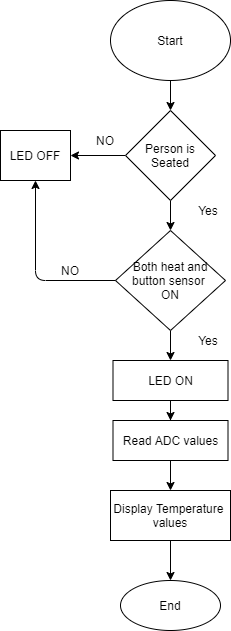

The diagram above was exported from draw.io. Its source (the exported page's mxGraphModel, read from the mxfile embedded in the PNG):
<mxGraphModel dx="868" dy="482" grid="1" gridSize="10" guides="1" tooltips="1" connect="1" arrows="1" fold="1" page="1" pageScale="1" pageWidth="827" pageHeight="1169" math="0" shadow="0">
  <root>
    <mxCell id="0" />
    <mxCell id="1" parent="0" />
    <mxCell id="_oLKjfnygzK5Jlu9TVH7-5" value="" style="edgeStyle=orthogonalEdgeStyle;rounded=0;orthogonalLoop=1;jettySize=auto;html=1;" edge="1" parent="1" source="_oLKjfnygzK5Jlu9TVH7-1" target="_oLKjfnygzK5Jlu9TVH7-4">
      <mxGeometry relative="1" as="geometry" />
    </mxCell>
    <mxCell id="_oLKjfnygzK5Jlu9TVH7-1" value="Start" style="ellipse;whiteSpace=wrap;html=1;" vertex="1" parent="1">
      <mxGeometry x="310" y="80" width="120" height="80" as="geometry" />
    </mxCell>
    <mxCell id="_oLKjfnygzK5Jlu9TVH7-7" value="" style="edgeStyle=orthogonalEdgeStyle;rounded=0;orthogonalLoop=1;jettySize=auto;html=1;" edge="1" parent="1" source="_oLKjfnygzK5Jlu9TVH7-4" target="_oLKjfnygzK5Jlu9TVH7-6">
      <mxGeometry relative="1" as="geometry" />
    </mxCell>
    <mxCell id="_oLKjfnygzK5Jlu9TVH7-9" value="" style="edgeStyle=orthogonalEdgeStyle;rounded=0;orthogonalLoop=1;jettySize=auto;html=1;" edge="1" parent="1" source="_oLKjfnygzK5Jlu9TVH7-4" target="_oLKjfnygzK5Jlu9TVH7-8">
      <mxGeometry relative="1" as="geometry" />
    </mxCell>
    <mxCell id="_oLKjfnygzK5Jlu9TVH7-4" value="Person is Seated" style="rhombus;whiteSpace=wrap;html=1;" vertex="1" parent="1">
      <mxGeometry x="325" y="190" width="90" height="90" as="geometry" />
    </mxCell>
    <mxCell id="_oLKjfnygzK5Jlu9TVH7-11" value="" style="edgeStyle=orthogonalEdgeStyle;rounded=0;orthogonalLoop=1;jettySize=auto;html=1;" edge="1" parent="1" source="_oLKjfnygzK5Jlu9TVH7-6" target="_oLKjfnygzK5Jlu9TVH7-10">
      <mxGeometry relative="1" as="geometry" />
    </mxCell>
    <mxCell id="_oLKjfnygzK5Jlu9TVH7-6" value="Both heat and button sensor&amp;nbsp;&lt;br&gt;ON" style="rhombus;whiteSpace=wrap;html=1;" vertex="1" parent="1">
      <mxGeometry x="315" y="310" width="110" height="100" as="geometry" />
    </mxCell>
    <mxCell id="_oLKjfnygzK5Jlu9TVH7-8" value="LED OFF" style="whiteSpace=wrap;html=1;" vertex="1" parent="1">
      <mxGeometry x="200" y="210" width="70" height="50" as="geometry" />
    </mxCell>
    <mxCell id="_oLKjfnygzK5Jlu9TVH7-19" value="" style="edgeStyle=orthogonalEdgeStyle;rounded=0;orthogonalLoop=1;jettySize=auto;html=1;" edge="1" parent="1" source="_oLKjfnygzK5Jlu9TVH7-10" target="_oLKjfnygzK5Jlu9TVH7-18">
      <mxGeometry relative="1" as="geometry" />
    </mxCell>
    <mxCell id="_oLKjfnygzK5Jlu9TVH7-10" value="LED ON" style="whiteSpace=wrap;html=1;" vertex="1" parent="1">
      <mxGeometry x="312.5" y="440" width="115" height="40" as="geometry" />
    </mxCell>
    <mxCell id="_oLKjfnygzK5Jlu9TVH7-24" value="" style="edgeStyle=orthogonalEdgeStyle;rounded=0;orthogonalLoop=1;jettySize=auto;html=1;" edge="1" parent="1" source="_oLKjfnygzK5Jlu9TVH7-12" target="_oLKjfnygzK5Jlu9TVH7-23">
      <mxGeometry relative="1" as="geometry" />
    </mxCell>
    <mxCell id="_oLKjfnygzK5Jlu9TVH7-12" value="Display Temperature&amp;nbsp;&lt;br&gt;values" style="whiteSpace=wrap;html=1;" vertex="1" parent="1">
      <mxGeometry x="310" y="570" width="120" height="50" as="geometry" />
    </mxCell>
    <mxCell id="_oLKjfnygzK5Jlu9TVH7-16" value="" style="endArrow=classic;html=1;exitX=0;exitY=0.5;exitDx=0;exitDy=0;entryX=0.5;entryY=1;entryDx=0;entryDy=0;" edge="1" parent="1" source="_oLKjfnygzK5Jlu9TVH7-6" target="_oLKjfnygzK5Jlu9TVH7-8">
      <mxGeometry width="50" height="50" relative="1" as="geometry">
        <mxPoint x="250" y="360" as="sourcePoint" />
        <mxPoint x="260" y="355" as="targetPoint" />
        <Array as="points">
          <mxPoint x="235" y="360" />
        </Array>
      </mxGeometry>
    </mxCell>
    <mxCell id="_oLKjfnygzK5Jlu9TVH7-22" value="" style="edgeStyle=orthogonalEdgeStyle;rounded=0;orthogonalLoop=1;jettySize=auto;html=1;" edge="1" parent="1" source="_oLKjfnygzK5Jlu9TVH7-18" target="_oLKjfnygzK5Jlu9TVH7-12">
      <mxGeometry relative="1" as="geometry" />
    </mxCell>
    <mxCell id="_oLKjfnygzK5Jlu9TVH7-18" value="Read ADC values" style="whiteSpace=wrap;html=1;" vertex="1" parent="1">
      <mxGeometry x="312.5" y="500" width="115" height="40" as="geometry" />
    </mxCell>
    <mxCell id="_oLKjfnygzK5Jlu9TVH7-23" value="End" style="ellipse;whiteSpace=wrap;html=1;" vertex="1" parent="1">
      <mxGeometry x="320" y="660" width="100" height="50" as="geometry" />
    </mxCell>
    <mxCell id="_oLKjfnygzK5Jlu9TVH7-25" value="NO" style="text;html=1;strokeColor=none;fillColor=none;align=center;verticalAlign=middle;whiteSpace=wrap;rounded=0;" vertex="1" parent="1">
      <mxGeometry x="285" y="210" width="40" height="20" as="geometry" />
    </mxCell>
    <mxCell id="_oLKjfnygzK5Jlu9TVH7-26" value="NO" style="text;html=1;strokeColor=none;fillColor=none;align=center;verticalAlign=middle;whiteSpace=wrap;rounded=0;" vertex="1" parent="1">
      <mxGeometry x="250" y="340" width="40" height="20" as="geometry" />
    </mxCell>
    <mxCell id="_oLKjfnygzK5Jlu9TVH7-27" value="Yes" style="text;html=1;strokeColor=none;fillColor=none;align=center;verticalAlign=middle;whiteSpace=wrap;rounded=0;" vertex="1" parent="1">
      <mxGeometry x="388" y="280" width="40" height="20" as="geometry" />
    </mxCell>
    <mxCell id="_oLKjfnygzK5Jlu9TVH7-28" value="Yes" style="text;html=1;strokeColor=none;fillColor=none;align=center;verticalAlign=middle;whiteSpace=wrap;rounded=0;" vertex="1" parent="1">
      <mxGeometry x="388" y="410" width="40" height="20" as="geometry" />
    </mxCell>
  </root>
</mxGraphModel>